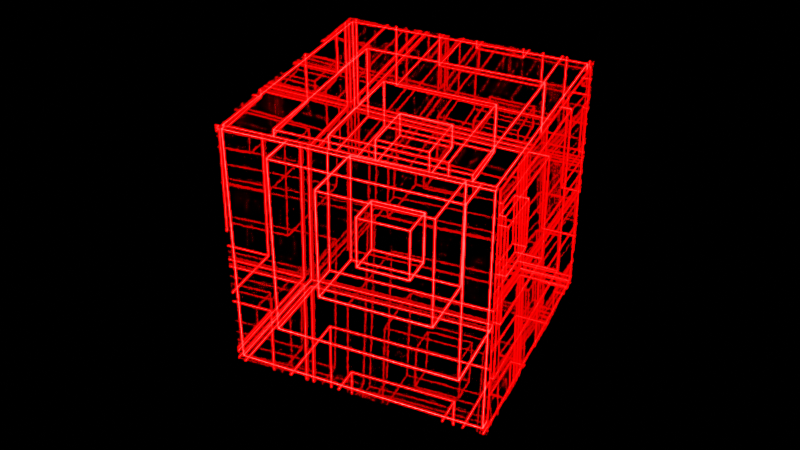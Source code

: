 # Source: Cube.blend  (saved by Blender 2.90.8; exported with 4.5.12 LTS)
import bpy
from mathutils import Matrix  # noqa: F401  (used for matrix-valued properties, if any)

bpy.ops.wm.read_factory_settings(use_empty=True)
scene = bpy.context.scene
scene.name = 'Scene'

# ---- collections
col_collection = bpy.data.collections.new('Collection'); scene.collection.children.link(col_collection)

# ---- materials (node trees are filled in below, after node groups)
mat_material = bpy.data.materials.new('Material')
mat_material.alpha_threshold = 0.0
mat_material.use_transparent_shadow = False
mat_material.line_color = (0.0, 0.0, 0.0, 1.0)
mat_material_001 = bpy.data.materials.new('Material.001')
mat_material_001.use_transparent_shadow = False
mat_material_001.use_raytrace_refraction = True
mat_material_001.use_screen_refraction = True
mat_material_001.thickness_mode = 'SLAB'

# ---- material node trees
mat_material.use_nodes = True; mat_material.node_tree.nodes.clear()
_N = mat_material.node_tree.nodes; _L = mat_material.node_tree.links
n0 = _N.new('ShaderNodeOutputMaterial'); n0.name = 'Material Output'; n0.location = (300, 300)
n1 = _N.new('ShaderNodeEmission'); n1.name = 'Emission'; n1.location = (10, 300)
n1.inputs[0].default_value = (1.0, 0.0, 0.0, 1.0)
n1.inputs[1].default_value = 50.0
_L.new(n1.outputs[0], n0.inputs[0])
n0.is_active_output = True
mat_material_001.use_nodes = True; mat_material_001.node_tree.nodes.clear()
_N = mat_material_001.node_tree.nodes; _L = mat_material_001.node_tree.links
n0 = _N.new('ShaderNodeBsdfPrincipled'); n0.name = 'Principled BSDF'; n0.location = (10, 300)
n0.distribution = 'GGX'
n0.subsurface_method = 'BURLEY'
n0.inputs[2].default_value = 0.0
n0.inputs[3].default_value = 1.45
n0.inputs[18].default_value = 1.0
n0.inputs[27].default_value = (0.0, 0.0, 0.0, 1.0)
n0.inputs[28].default_value = 1.0
n1 = _N.new('ShaderNodeOutputMaterial'); n1.name = 'Material Output'; n1.location = (300, 300)
_L.new(n0.outputs[0], n1.inputs[0])
n1.is_active_output = True

# ---- world
world_world = bpy.data.worlds.new('World'); scene.world = world_world
world_world.use_nodes = True; world_world.node_tree.nodes.clear()
_N = world_world.node_tree.nodes; _L = world_world.node_tree.links
n0 = _N.new('ShaderNodeOutputWorld'); n0.name = 'World Output'; n0.location = (300, 300)
n1 = _N.new('ShaderNodeBackground'); n1.name = 'Background'; n1.location = (10, 300)
n1.inputs[0].default_value = (0.0, 0.0, 0.0, 1.0)
_L.new(n1.outputs[0], n0.inputs[0])
n0.is_active_output = True
world_world.color = (0.05088, 0.05088, 0.05088)
world_world.use_sun_shadow = False
world_world.sun_shadow_jitter_overblur = 0.0

# ---- cameras
cam_camera_001 = bpy.data.cameras.new('Camera.001')

# ---- meshes
me_cube = bpy.data.meshes.new('Cube')
me_cube.from_pydata([(1.0, 1.0, 1.0), (1.0, 1.0, -1.0), (1.0, -1.0, 1.0), (1.0, -1.0, -1.0), (-1.0, 1.0, 1.0), (-1.0, 1.0, -1.0), (-1.0, -1.0, 1.0), (-1.0, -1.0, -1.0)], [], [(0, 4, 6, 2), (3, 2, 6, 7), (7, 6, 4, 5), (5, 1, 3, 7), (1, 0, 2, 3), (5, 4, 0, 1)])
_uv = me_cube.uv_layers.new(name='UVMap')
_uv.uv.foreach_set('vector', [0.625, 0.5, 0.875, 0.5, 0.875, 0.75, 0.625, 0.75, 0.375, 0.75, 0.625, 0.75, 0.625, 1.0, 0.375, 1.0, 0.375, 0.0, 0.625, 0.0, 0.625, 0.25, 0.375, 0.25, 0.125, 0.5, 0.375, 0.5, 0.375, 0.75, 0.125, 0.75, 0.375, 0.5, 0.625, 0.5, 0.625, 0.75, 0.375, 0.75, 0.375, 0.25, 0.625, 0.25, 0.625, 0.5, 0.375, 0.5])
me_cube.materials.append(mat_material)
me_cube.use_remesh_preserve_volume = False
me_cube.use_remesh_preserve_attributes = False
me_cube.use_mirror_vertex_groups = False
me_cube.update()
me_cube_001 = bpy.data.meshes.new('Cube.001')
me_cube_001.from_pydata([(-1.0, -1.0, -1.0), (-1.0, -1.0, 1.0), (-1.0, 1.0, -1.0), (-1.0, 1.0, 1.0), (1.0, -1.0, -1.0), (1.0, -1.0, 1.0), (1.0, 1.0, -1.0), (1.0, 1.0, 1.0)], [], [(0, 1, 3, 2), (2, 3, 7, 6), (6, 7, 5, 4), (4, 5, 1, 0), (2, 6, 4, 0), (7, 3, 1, 5)])
_uv = me_cube_001.uv_layers.new(name='UVMap')
_uv.uv.foreach_set('vector', [0.375, 0.0, 0.625, 0.0, 0.625, 0.25, 0.375, 0.25, 0.375, 0.25, 0.625, 0.25, 0.625, 0.5, 0.375, 0.5, 0.375, 0.5, 0.625, 0.5, 0.625, 0.75, 0.375, 0.75, 0.375, 0.75, 0.625, 0.75, 0.625, 1.0, 0.375, 1.0, 0.125, 0.5, 0.375, 0.5, 0.375, 0.75, 0.125, 0.75, 0.625, 0.5, 0.875, 0.5, 0.875, 0.75, 0.625, 0.75])
me_cube_001.materials.append(mat_material_001)
me_cube_001.use_remesh_fix_poles = True
me_cube_001.use_remesh_preserve_attributes = False
me_cube_001.use_mirror_vertex_groups = False
me_cube_001.update()

# ---- objects
ob_cube = bpy.data.objects.new('Cube', me_cube)
ob_cube_001 = bpy.data.objects.new('Cube.001', me_cube_001)
ob_camera = bpy.data.objects.new('Camera', cam_camera_001)

# ---- transforms, parenting, visibility, modifiers, constraints
ob_cube.location = (0.0, 0.0, 0.0)
ob_cube.lock_rotations_4d = False
ob_cube.empty_display_type = 'ARROWS'
ob_cube.lineart.crease_threshold = 0.0
_m = ob_cube.modifiers.new('Solidify', 'SOLIDIFY')
_m.thickness = 0.65
_m = ob_cube.modifiers.new('Solidify.001', 'SOLIDIFY')
_m.thickness = 1.23
_m = ob_cube.modifiers.new('Wireframe', 'WIREFRAME')
ob_cube_001.parent = ob_cube
ob_cube_001.location = (0.0, 0.0, 0.0)
ob_cube_001.scale = (1.38, 1.38, 1.38)
ob_cube_001.lineart.crease_threshold = 0.0
ob_camera.location = (-8.897, -3.88, 6.11)
ob_camera.rotation_euler = (0.9976, 6.879e-08, -1.145)
ob_camera.lineart.crease_threshold = 0.0

# ---- collection membership
col_collection.objects.link(ob_cube)
col_collection.objects.link(ob_cube_001)
col_collection.objects.link(ob_camera)

# ---- scene / render settings (as saved in the file)
scene.camera = ob_camera
scene.frame_start = 1; scene.frame_end = 120; scene.frame_set(1)
scene.render.engine = 'BLENDER_EEVEE_NEXT'
scene.render.image_settings.file_format = 'FFMPEG'
scene.render.image_settings.color_mode = 'RGB'
scene.cycles.use_denoising = False
scene.cycles.samples = 128
scene.cycles.sampling_pattern = 'TABULATED_SOBOL'
scene.cycles.use_adaptive_sampling = False
scene.cycles.use_light_tree = False
scene.eevee.use_gtao = True
scene.eevee.use_raytracing = True
scene.view_settings.view_transform = 'Filmic'
bpy.context.view_layer.update()
